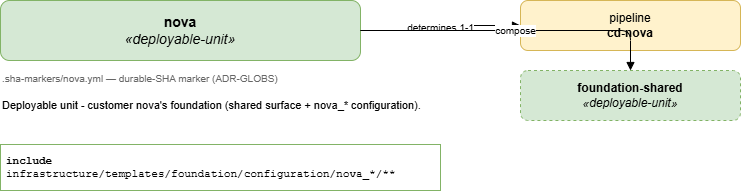

The diagram above was exported from draw.io. Its source (the exported page's mxGraphModel, read from the mxfile embedded in the PNG):
<mxGraphModel dx="1250" dy="542" grid="1" gridSize="10" guides="1" tooltips="1" connect="1" arrows="1" fold="1" page="1" pageScale="1" pageWidth="1169" pageHeight="826" math="0" shadow="0">
  <root>
    <mxCell id="0" />
    <mxCell id="1" parent="0" />
    <mxCell id="title" parent="1" style="rounded=1;whiteSpace=wrap;html=1;fontSize=14;fillColor=#d5e8d4;strokeColor=#82b366;" value="&lt;b&gt;nova&lt;/b&gt;&lt;br&gt;&lt;i&gt;&amp;#171;deployable-unit&amp;#187;&lt;/i&gt;" vertex="1">
      <mxGeometry height="60" width="360" x="40" y="40" as="geometry" />
    </mxCell>
    <mxCell id="marker" parent="1" style="text;html=1;align=left;verticalAlign=top;fontSize=10;fontColor=#666666;" value=".sha-markers/nova.yml &amp;#8212; durable-SHA marker (ADR-GLOBS)" vertex="1">
      <mxGeometry height="20" width="360" x="40" y="106" as="geometry" />
    </mxCell>
    <mxCell id="description" parent="1" style="text;html=1;whiteSpace=wrap;align=left;verticalAlign=top;fontSize=11;" value="Deployable unit - customer nova's foundation (shared surface + nova_* configuration)." vertex="1">
      <mxGeometry height="40" width="440" x="40" y="132" as="geometry" />
    </mxCell>
    <mxCell id="include" parent="1" style="rounded=0;whiteSpace=wrap;html=1;align=left;verticalAlign=top;fontFamily=Courier New;fontSize=11;spacing=6; fillColor=#f8fff8;strokeColor=#82b366;" value="&lt;b&gt;include&lt;/b&gt;&lt;br&gt;infrastructure/templates/foundation/configuration/nova_*/**" vertex="1">
      <mxGeometry height="46" width="440" x="40" y="184" as="geometry" />
    </mxCell>
    <mxCell id="pipeline" parent="1" style="rounded=1;whiteSpace=wrap;html=1;fillColor=#fff2cc;strokeColor=#d6b656;" value="pipeline&lt;br&gt;&lt;b&gt;cd-nova&lt;/b&gt;" vertex="1">
      <mxGeometry height="50" width="220" x="560" y="40" as="geometry" />
    </mxCell>
    <mxCell id="edge-pipeline" edge="1" parent="1" source="title" style="edgeStyle=orthogonalEdgeStyle;rounded=1;html=1;fontSize=10;endArrow=block;" target="pipeline" value="determines 1-1">
      <mxGeometry relative="1" as="geometry" />
    </mxCell>
    <mxCell id="compose-0" parent="1" style="rounded=1;dashed=1;whiteSpace=wrap;html=1;fillColor=#d5e8d4;strokeColor=#82b366;" value="&lt;b&gt;foundation-shared&lt;/b&gt;&lt;br&gt;&lt;i&gt;&amp;#171;deployable-unit&amp;#187;&lt;/i&gt;" vertex="1">
      <mxGeometry height="50" width="220" x="560" y="110" as="geometry" />
    </mxCell>
    <mxCell id="edge-compose-0" edge="1" parent="1" source="title" style="edgeStyle=orthogonalEdgeStyle;rounded=1;html=1;fontSize=10;endArrow=block;" target="compose-0" value="compose">
      <mxGeometry relative="1" as="geometry" />
    </mxCell>
  </root>
</mxGraphModel>